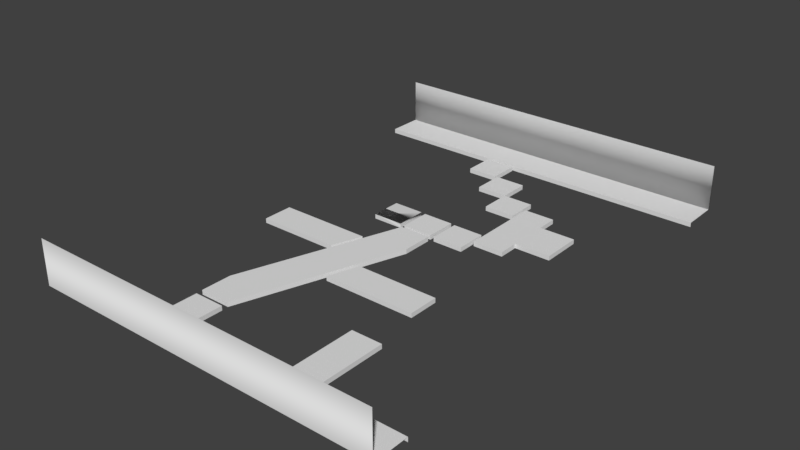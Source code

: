 # Source: a.blend  (saved by Blender 2.79.4; exported with 4.5.12 LTS)
import bpy
from mathutils import Matrix  # noqa: F401  (used for matrix-valued properties, if any)

bpy.ops.wm.read_factory_settings(use_empty=True)
scene = bpy.context.scene
scene.name = 'Scene'

# ---- collections
col_collection_1 = bpy.data.collections.new('Collection 1'); scene.collection.children.link(col_collection_1)
col_collection_2 = bpy.data.collections.new('Collection 2'); scene.collection.children.link(col_collection_2)
col_collection_3 = bpy.data.collections.new('Collection 3'); scene.collection.children.link(col_collection_3)
col_collection_4 = bpy.data.collections.new('Collection 4'); scene.collection.children.link(col_collection_4)
col_collection_5 = bpy.data.collections.new('Collection 5'); scene.collection.children.link(col_collection_5)
col_collection_6 = bpy.data.collections.new('Collection 6'); scene.collection.children.link(col_collection_6)
col_collection_7 = bpy.data.collections.new('Collection 7'); scene.collection.children.link(col_collection_7)
col_collection_8 = bpy.data.collections.new('Collection 8'); scene.collection.children.link(col_collection_8)
col_collection_9 = bpy.data.collections.new('Collection 9'); scene.collection.children.link(col_collection_9)
col_collection_10 = bpy.data.collections.new('Collection 10'); scene.collection.children.link(col_collection_10)
col_collection_11 = bpy.data.collections.new('Collection 11'); scene.collection.children.link(col_collection_11)
col_collection_12 = bpy.data.collections.new('Collection 12'); scene.collection.children.link(col_collection_12)
col_collection_13 = bpy.data.collections.new('Collection 13'); scene.collection.children.link(col_collection_13)
col_collection_14 = bpy.data.collections.new('Collection 14'); scene.collection.children.link(col_collection_14)
col_collection_15 = bpy.data.collections.new('Collection 15'); scene.collection.children.link(col_collection_15)
col_collection_16 = bpy.data.collections.new('Collection 16'); scene.collection.children.link(col_collection_16)
col_collection_17 = bpy.data.collections.new('Collection 17'); scene.collection.children.link(col_collection_17)
col_collection_18 = bpy.data.collections.new('Collection 18'); scene.collection.children.link(col_collection_18)
col_collection_19 = bpy.data.collections.new('Collection 19'); scene.collection.children.link(col_collection_19)
col_collection_20 = bpy.data.collections.new('Collection 20'); scene.collection.children.link(col_collection_20)

# ---- materials (node trees are filled in below, after node groups)
mat_none = bpy.data.materials.new('None')
mat_none.alpha_threshold = 0.0
mat_none.use_transparent_shadow = False
mat_none.specular_color = (0.8, 0.8, 0.8)
mat_none.roughness = 0.5
mat_none.specular_intensity = 1.0
mat_none_stone0_jpg = bpy.data.materials.new('None_stone0.jpg')
mat_none_stone0_jpg.alpha_threshold = 0.0
mat_none_stone0_jpg.use_transparent_shadow = False
mat_none_stone0_jpg.specular_color = (0.8, 0.8, 0.8)
mat_none_stone0_jpg.roughness = 0.5
mat_none_stone0_jpg.specular_intensity = 1.0
mat_none_stone0_yellow_jpg = bpy.data.materials.new('None_stone0-yellow.jpg')
mat_none_stone0_yellow_jpg.alpha_threshold = 0.0
mat_none_stone0_yellow_jpg.use_transparent_shadow = False
mat_none_stone0_yellow_jpg.specular_color = (0.8, 0.8, 0.8)
mat_none_stone0_yellow_jpg.roughness = 0.5
mat_none_stone0_yellow_jpg.specular_intensity = 1.0
mat_none_stone0_blue_jpg = bpy.data.materials.new('None_stone0-blue.jpg')
mat_none_stone0_blue_jpg.alpha_threshold = 0.0
mat_none_stone0_blue_jpg.use_transparent_shadow = False
mat_none_stone0_blue_jpg.specular_color = (0.8, 0.8, 0.8)
mat_none_stone0_blue_jpg.roughness = 0.5
mat_none_stone0_blue_jpg.specular_intensity = 1.0

# ---- material node trees

# ---- world
world_world = bpy.data.worlds.new('World'); scene.world = world_world
world_world.color = (0.05088, 0.05088, 0.05088)
world_world.use_sun_shadow = False
world_world.sun_shadow_jitter_overblur = 0.0
world_world.cycles.sampling_method = 'MANUAL'

# ---- meshes
me_plane_001_plane_000 = bpy.data.meshes.new('Plane.001_Plane.000')
me_plane_001_plane_000.from_pydata([(-5.331, -0.4381, -5.264), (-1.897, -0.4381, -5.264), (-1.897, -0.4381, -8.697), (-5.331, -0.4381, -8.697), (-14.21, -0.5, 18.4), (-4.983, -0.5, 18.4), (-3.836, -0.5, 14.97), (-14.21, -0.5, 14.97), (-8.096, -0.5, 36.59), (-4.663, -0.5, 36.59), (-4.663, -0.5, 33.15), (-8.096, -0.5, 33.15), (-2.135, -0.5, 10.41), (1.299, -0.5, 10.41), (1.299, -0.5, 6.975), (-2.135, -0.5, 6.975), (-2.135, 0.0, 6.975), (-2.135, 0.0, 10.41), (1.299, 0.0, 10.41), (1.299, 0.0, 6.975), (-5.331, 0.06188, -8.697), (-5.331, 0.06188, -5.264), (-8.096, 0.0, 33.15), (-8.096, 0.0, 36.59), (-1.897, 0.06188, -5.264), (-4.663, 0.0, 36.59), (-1.897, 0.06188, -8.697), (-4.663, 0.0, 33.15), (-14.21, -2.459e-07, 14.97), (-14.21, -2.459e-07, 18.4), (-4.983, -2.459e-07, 18.4), (-3.836, -2.459e-07, 14.97)], [], [(0, 1, 2, 3), (4, 5, 6, 7), (8, 9, 10, 11), (12, 13, 14, 15), (16, 17, 12, 15), (17, 18, 13, 12), (18, 19, 14, 13), (19, 16, 15, 14), (20, 21, 0, 3), (22, 23, 8, 11), (21, 24, 1, 0), (23, 25, 9, 8), (24, 26, 2, 1), (25, 27, 10, 9), (26, 20, 3, 2), (27, 22, 11, 10), (20, 26, 24, 21), (28, 29, 4, 7), (29, 30, 5, 4), (30, 31, 6, 5), (31, 28, 7, 6), (16, 19, 18, 17), (28, 31, 30, 29), (22, 27, 25, 23)])
me_plane_001_plane_000.polygons.foreach_set('use_smooth', [True] * 24)
_k = set([(0, 1), (0, 3), (0, 21), (1, 2), (1, 24), (2, 3), (2, 26), (3, 20), (4, 5), (4, 7), (4, 29), (5, 6), (5, 30), (6, 7), (6, 31), (7, 28), (8, 9), (8, 11), (8, 23), (9, 10), (9, 25), (10, 11), (10, 27), (11, 22), (12, 13), (12, 15), (12, 17), (13, 14), (13, 18), (14, 15), (14, 19), (15, 16), (16, 17), (16, 19), (17, 18), (18, 19), (20, 21), (20, 26), (21, 24), (22, 23), (22, 27), (23, 25), (24, 26), (25, 27), (28, 29), (28, 31), (29, 30), (30, 31)])
me_plane_001_plane_000.attributes.new('sharp_edge', 'BOOLEAN', 'EDGE').data.foreach_set('value', [ (min(e.vertices), max(e.vertices)) in _k for e in me_plane_001_plane_000.edges])
_uv = me_plane_001_plane_000.uv_layers.new(name='UVMap')
_uv.uv.foreach_set('vector', [-1.12, 0.1324, -0.3702, 0.1324, -0.3702, 1.132, -1.12, 1.132, -0.8303, -2.446, -0.1633, -2.446, -0.08032, -2.115, -0.8303, -2.115, -1.724, -12.06, -0.9743, -12.06, -0.9743, -11.06, -1.724, -11.06, -0.422, -4.432, 0.328, -4.432, 0.328, -3.432, -0.422, -3.432, -2.449, -0.694, -3.199, -0.694, -3.199, -0.8396, -2.449, -0.8396, -0.422, -0.694, 0.328, -0.694, 0.328, -0.8396, -0.422, -0.8396, -3.199, -0.694, -2.449, -0.694, -2.449, -0.8396, -3.199, -0.8396, 0.328, -0.694, -0.422, -0.694, -0.422, -0.8396, 0.328, -0.8396, 0.9743, -0.6759, 0.2243, -0.6759, 0.2243, -0.8216, 0.9743, -0.8216, -8.167, -0.694, -8.917, -0.694, -8.917, -0.8396, -8.167, -0.8396, -1.12, -0.6759, -0.3702, -0.6759, -0.3702, -0.8216, -1.12, -0.8216, -1.724, -0.694, -0.9743, -0.694, -0.9743, -0.8396, -1.724, -0.8396, 0.2243, -0.6759, 0.9743, -0.6759, 0.9743, -0.8216, 0.2243, -0.8216, -8.917, -0.694, -8.167, -0.694, -8.167, -0.8396, -8.917, -0.8396, -0.3702, -0.6759, -1.12, -0.6759, -1.12, -0.8216, -0.3702, -0.8216, -0.9743, -0.694, -1.724, -0.694, -1.724, -0.8396, -0.9743, -0.8396, -1.12, 1.132, -0.3702, 1.132, -0.3702, 0.1324, -1.12, 0.1324, -1.461, 0.1048, -1.709, 0.1048, -1.709, 0.0566, -1.461, 0.0566, -0.8303, 0.1048, -0.1633, 0.1048, -0.1633, 0.0566, -0.8303, 0.0566, -1.709, 0.1048, -1.461, 0.1048, -1.461, 0.0566, -1.709, 0.0566, -0.08032, 0.1048, -0.8303, 0.1048, -0.8303, 0.0566, -0.08032, 0.0566, -0.422, -3.432, 0.328, -3.432, 0.328, -4.432, -0.422, -4.432, -0.8303, -2.115, -0.08032, -2.115, -0.1633, -2.446, -0.8303, -2.446, -1.724, -11.06, -0.9743, -11.06, -0.9743, -12.06, -1.724, -12.06])
me_plane_001_plane_000.materials.append(mat_none)
me_plane_001_plane_000.materials.append(mat_none_stone0_jpg)
me_plane_001_plane_000.materials.append(mat_none_stone0_yellow_jpg)
me_plane_001_plane_000.materials.append(mat_none_stone0_blue_jpg)
me_plane_001_plane_000.use_remesh_preserve_volume = False
me_plane_001_plane_000.use_remesh_preserve_attributes = False
me_plane_001_plane_000.use_mirror_vertex_groups = False
me_plane_001_plane_000.update()
me_plane_001_plane_000.normals_split_custom_set([tuple(v) for v in zip(*[iter([0.0, 1.0, 0.0, 0.0, 1.0, 0.0, 0.0, 1.0, 0.0, 0.0, 1.0, 0.0, 0.0, 1.0, 1.417e-08, 0.0, 1.0, 1.417e-08, 0.0, 1.0, 1.417e-08, 0.0, 1.0, 1.417e-08, 0.0, 1.0, 0.0, 0.0, 1.0, 0.0, 0.0, 1.0, 0.0, 0.0, 1.0, 0.0, 0.0, 1.0, 0.0, 0.0, 1.0, 0.0, 0.0, 1.0, 0.0, 0.0, 1.0, 0.0, 1.0, 0.0, 0.0, 1.0, 0.0, 0.0, 1.0, 0.0, 0.0, 1.0, 0.0, 0.0, 0.0, 0.0, -1.0, 0.0, 0.0, -1.0, 0.0, 0.0, -1.0, 0.0, 0.0, -1.0, -1.0, 0.0, 0.0, -1.0, 0.0, 0.0, -1.0, 0.0, 0.0, -1.0, 0.0, 0.0, 0.0, 0.0, 1.0, 0.0, 0.0, 1.0, 0.0, 0.0, 1.0, 0.0, 0.0, 1.0, 1.0, 0.0, 0.0, 1.0, 0.0, 0.0, 1.0, 0.0, 0.0, 1.0, 0.0, 0.0, 1.0, 0.0, 0.0, 1.0, 0.0, 0.0, 1.0, 0.0, 0.0, 1.0, 0.0, 0.0, 0.0, 0.0, -1.0, 0.0, 0.0, -1.0, 0.0, 0.0, -1.0, 0.0, 0.0, -1.0, 0.0, 0.0, -1.0, 0.0, 0.0, -1.0, 0.0, 0.0, -1.0, 0.0, 0.0, -1.0, -1.0, 0.0, 0.0, -1.0, 0.0, 0.0, -1.0, 0.0, 0.0, -1.0, 0.0, 0.0, -1.0, 0.0, 0.0, -1.0, 0.0, 0.0, -1.0, 0.0, 0.0, -1.0, 0.0, 0.0, 0.0, 0.0, 1.0, 0.0, 0.0, 1.0, 0.0, 0.0, 1.0, 0.0, 0.0, 1.0, 0.0, 0.0, 1.0, 0.0, 0.0, 1.0, 0.0, 0.0, 1.0, 0.0, 0.0, 1.0, 0.0, -1.0, 0.0, 0.0, -1.0, 0.0, 0.0, -1.0, 0.0, 0.0, -1.0, 0.0, 1.0, 0.0, 0.0, 1.0, 0.0, 0.0, 1.0, 0.0, 0.0, 1.0, 0.0, 0.0, 0.0, 0.0, -1.0, 0.0, 0.0, -1.0, 0.0, 0.0, -1.0, 0.0, 0.0, -1.0, -0.9484, 0.0, -0.317, -0.9484, 0.0, -0.317, -0.9484, 0.0, -0.317, -0.9484, 0.0, -0.317, 0.0, 0.0, 1.0, 0.0, 0.0, 1.0, 0.0, 0.0, 1.0, 0.0, 0.0, 1.0, 0.0, -1.0, 0.0, 0.0, -1.0, 0.0, 0.0, -1.0, 0.0, 0.0, -1.0, 0.0, 0.0, -1.0, 0.0, 0.0, -1.0, 0.0, 0.0, -1.0, 0.0, 0.0, -1.0, 0.0, 0.0, -1.0, 0.0, 0.0, -1.0, 0.0, 0.0, -1.0, 0.0, 0.0, -1.0, 0.0])] * 3)])
me_plane_001_plane_002 = bpy.data.meshes.new('Plane.001_Plane.002')
me_plane_001_plane_002.from_pydata([(-19.67, 0.0, 41.0), (20.23, 0.0, 41.0), (20.23, 5.0, 41.0), (-19.67, 5.0, 41.0), (10.49, 0.0, 37.0), (20.23, 0.0, 37.0), (20.23, -0.5, 37.0), (10.49, -0.5, 37.0), (-19.67, 0.0, -13.0), (20.23, 0.0, -13.0), (20.23, 5.0, -13.0), (-19.67, 5.0, -13.0), (5.47, -0.5, 8.708), (8.903, -0.5, 8.708), (8.903, -0.5, 6.413), (12.91, -0.5, 6.413), (12.91, -0.5, 1.905), (8.903, -0.5, 1.905), (8.903, -0.5, -0.4725), (5.47, -0.5, -0.4725), (-19.67, 0.0, -9.0), (20.23, 0.0, -9.0), (20.23, -0.5, -9.0), (-19.67, -0.5, -9.0), (7.058, 0.0, 37.0), (7.058, 0.0, 28.66), (7.058, -0.5, 28.66), (7.058, -0.5, 37.0), (-19.67, 0.0, 37.0), (-19.67, -0.5, 37.0), (10.49, 0.0, 28.66), (10.49, -0.5, 28.66), (5.47, 0.0, -0.4725), (5.47, 0.0, 8.708), (8.903, 0.0, 8.708), (8.903, 0.0, -0.4725), (8.903, 0.0, 6.413), (8.903, 0.0, 1.905), (12.91, 0.0, 6.413), (12.91, 0.0, 1.905), (5.146, 0.0, -1.985), (1.712, 0.0, -1.985), (1.712, -0.5, -1.985), (5.146, -0.5, -1.985), (-2.114, 0.0, 10.82), (-8.155, 0.0, 28.98), (-8.155, -0.5, 28.98), (-2.114, -0.5, 10.82), (5.146, 0.0, 1.448), (5.146, -0.5, 1.448), (-4.721, 0.0, 32.41), (1.32, 0.0, 14.26), (1.32, -0.5, 14.26), (-4.721, -0.5, 32.41), (1.712, 0.0, 1.448), (1.712, -0.5, 1.448), (-8.155, 0.0, 32.41), (-8.155, -0.5, 32.41), (1.32, -0.5, 10.82), (1.32, 0.0, 10.82), (-1.709, 0.0, -5.457), (-1.709, 0.0, -2.024), (-1.709, -0.5, -2.024), (-1.709, -0.5, -5.457), (-6.123, 0.0, 6.913), (-6.123, 0.0, 10.35), (-6.123, -0.5, 10.35), (-6.123, -0.5, 6.913), (-2.69, 0.0, 10.35), (-2.69, 0.0, 6.913), (9.283, -0.5, 19.76), (0.05752, -0.5, 19.76), (-1.09, -0.5, 23.2), (9.283, -0.5, 23.2), (-2.69, -0.5, 10.35), (-2.69, -0.5, 6.913), (1.782, -0.5, 10.5), (5.215, -0.5, 10.5), (5.215, -0.5, 7.066), (1.782, -0.5, 7.066), (1.724, -0.5, -2.024), (1.724, -0.5, -5.457), (1.724, 0.0, -2.024), (1.724, 0.0, -5.457), (1.782, 0.0, 7.066), (1.782, 0.0, 10.5), (5.215, 0.0, 10.5), (5.215, 0.0, 7.066), (9.283, 0.0, 23.2), (9.283, 0.0, 19.76), (0.05752, 0.0, 19.76), (-1.09, 0.0, 23.2)], [], [(0, 1, 2, 3), (4, 5, 6, 7), (8, 9, 10, 11), (12, 13, 14, 15, 16, 17, 18, 19), (20, 21, 22, 23), (24, 25, 26, 27), (28, 24, 27, 29), (30, 4, 7, 31), (25, 30, 31, 26), (32, 33, 12, 19), (33, 34, 13, 12), (35, 32, 19, 18), (34, 36, 14, 13), (37, 35, 18, 17), (38, 39, 16, 15), (39, 37, 17, 16), (36, 38, 15, 14), (39, 38, 36, 34, 33, 32, 35, 37), (8, 9, 21, 20), (0, 1, 5, 4, 30, 25, 24, 28), (40, 41, 42, 43), (44, 45, 46, 47), (48, 40, 43, 49), (50, 51, 52, 53), (54, 48, 49, 55), (56, 50, 53, 57), (41, 54, 55, 42), (47, 46, 57, 53, 52, 58), (55, 49, 43, 42), (51, 59, 58, 52), (59, 44, 47, 58), (45, 56, 57, 46), (41, 40, 48, 54), (51, 50, 56, 45, 44, 59), (60, 61, 62, 63), (64, 65, 66, 67), (65, 68, 69, 64), (70, 71, 72, 73), (66, 74, 75, 67), (76, 77, 78, 79), (62, 80, 81, 63), (65, 68, 74, 66), (61, 82, 80, 62), (68, 69, 75, 74), (82, 83, 81, 80), (69, 64, 67, 75), (83, 60, 63, 81), (84, 85, 76, 79), (85, 86, 77, 76), (86, 87, 78, 77), (87, 84, 79, 78), (84, 87, 86, 85), (88, 89, 70, 73), (60, 83, 82, 61), (89, 90, 71, 70), (90, 91, 72, 71), (91, 88, 73, 72), (88, 91, 90, 89)])
me_plane_001_plane_002.polygons.foreach_set('use_smooth', [True] * 58)
me_plane_001_plane_002.polygons.foreach_set('material_index', [1, 1, 1, 1, 1, 1, 1, 1, 1, 1, 1, 1, 1, 1, 1, 1, 1, 1, 1, 1, 2, 2, 2, 2, 2, 2, 2, 2, 2, 2, 2, 2, 2, 2, 3, 3, 3, 3, 3, 3, 3, 3, 3, 3, 3, 3, 3, 3, 3, 3, 3, 3, 3, 3, 3, 3, 3, 3])
_k = set([(4, 5), (4, 7), (4, 30), (12, 13), (12, 19), (12, 33), (13, 14), (13, 34), (14, 15), (14, 36), (15, 16), (15, 38), (16, 17), (16, 39), (17, 18), (17, 37), (18, 19), (18, 35), (19, 32), (20, 21), (24, 25), (24, 27), (24, 28), (25, 26), (25, 30), (30, 31), (32, 33), (32, 35), (33, 34), (34, 36), (35, 37), (36, 38), (37, 39), (38, 39), (40, 41), (40, 43), (40, 48), (41, 42), (41, 54), (42, 43), (42, 55), (43, 49), (44, 45), (44, 47), (44, 59), (45, 46), (45, 56), (46, 47), (46, 57), (47, 58), (48, 49), (48, 54), (49, 55), (50, 51), (50, 53), (50, 56), (51, 52), (51, 59), (52, 53), (52, 58), (53, 57), (54, 55), (56, 57), (58, 59), (60, 61), (60, 63), (60, 83), (61, 62), (61, 82), (62, 63), (62, 80), (63, 81), (64, 67), (65, 66), (66, 67), (66, 74), (67, 75), (68, 74), (69, 75), (70, 71), (70, 73), (70, 89), (71, 72), (71, 90), (72, 73), (72, 91), (73, 88), (74, 75), (76, 77), (76, 79), (76, 85), (77, 78), (77, 86), (78, 79), (78, 87), (79, 84), (80, 81), (80, 82), (81, 83), (82, 83), (84, 85), (84, 87), (85, 86), (86, 87), (88, 89), (88, 91), (89, 90), (90, 91)])
me_plane_001_plane_002.attributes.new('sharp_edge', 'BOOLEAN', 'EDGE').data.foreach_set('value', [ (min(e.vertices), max(e.vertices)) in _k for e in me_plane_001_plane_002.edges])
_uv = me_plane_001_plane_002.uv_layers.new(name='UVMap')
_uv.uv.foreach_set('vector', [0.09101, 0.3973, 0.841, 0.3973, 0.841, 0.5226, 0.09101, 0.5226, 0.658, 0.3973, 0.841, 0.3973, 0.841, 0.3847, 0.658, 0.3847, 1.731, 1.0, -0.981, 1.0, -0.981, 0.4737, 1.731, 0.4737, 0.7764, -1.159, 1.057, -1.159, 1.057, -0.9094, 1.384, -0.9094, 1.384, -0.4184, 1.057, -0.4184, 1.057, -0.1594, 0.7764, -0.1594, 1.731, 0.05263, -0.981, 0.05263, -0.981, 1e-06, 1.731, 0.0, -0.318, 0.3973, -0.1614, 0.3973, -0.1614, 0.3847, -0.318, 0.3847, 0.09101, 0.3973, 0.5934, 0.3973, 0.5934, 0.3847, 0.09101, 0.3847, -0.1614, 0.3973, -0.318, 0.3973, -0.318, 0.3847, -0.1614, 0.3847, 0.5934, 0.3973, 0.658, 0.3973, 0.658, 0.3847, 0.5934, 0.3847, 0.005481, 0.05348, -0.7445, 0.05348, -0.7445, -0.000984, 0.005481, -0.000984, 0.7764, 0.05348, 1.057, 0.05348, 1.057, -0.000984, 0.7764, -0.000984, 1.057, 0.05348, 0.7764, 0.05348, 0.7764, -0.000984, 1.057, -0.000984, -0.7445, 0.05348, -0.557, 0.05348, -0.557, -0.000984, -0.7445, -0.000984, -0.1888, 0.05348, 0.005481, 0.05348, 0.005481, -0.000984, -0.1888, -0.000984, -0.557, 0.05348, -0.1888, 0.05348, -0.1888, -0.000984, -0.557, -0.000984, 1.384, 0.05348, 1.057, 0.05348, 1.057, -0.000984, 1.384, -0.000984, 1.057, 0.05348, 1.384, 0.05348, 1.384, -0.000984, 1.057, -0.000984, 1.384, -0.4184, 1.384, -0.9094, 1.057, -0.9094, 1.057, -1.159, 0.7764, -1.159, 0.7764, -0.1594, 1.057, -0.1594, 1.057, -0.4184, 1.731, 0.4737, -0.981, 0.4737, -0.981, 0.05263, 1.731, 0.05263, 0.09101, -0.691, 0.841, -0.691, 0.841, -0.5907, 0.658, -0.5907, 0.658, -0.3818, 0.5934, -0.3818, 0.5934, -0.5907, 0.09101, -0.5907, 1.168, -0.694, 0.4183, -0.694, 0.4183, -0.8396, 1.168, -0.8396, -0.1028, 0.3101, -0.7335, 0.3101, -0.7335, 0.2869, -0.1028, 0.2869, -1.242, -0.694, -0.4918, -0.694, -0.4918, -0.8396, -1.242, -0.8396, -0.8528, 0.3101, -0.2221, 0.3101, -0.2221, 0.2869, -0.8528, 0.2869, 0.4183, -0.694, 1.168, -0.694, 1.168, -0.8396, 0.4183, -0.8396, 0.1442, 0.3101, 0.2635, 0.3101, 0.2635, 0.2869, 0.1442, 0.2869, -0.4918, -0.694, -1.242, -0.694, -1.242, -0.8396, -0.4918, -0.8396, 0.3541, -0.3038, 0.1442, -1.145, 0.1442, -1.304, 0.2635, -1.304, 0.4734, -0.4628, 0.4734, -0.3038, 0.4183, -1.822, 1.168, -1.822, 1.168, -0.8225, 0.4183, -0.8225, -0.2221, 0.3101, -0.1028, 0.3101, -0.1028, 0.2869, -0.2221, 0.2869, 0.4734, 0.3101, 0.3541, 0.3101, 0.3541, 0.2869, 0.4734, 0.2869, -0.7335, 0.3101, -0.8528, 0.3101, -0.8528, 0.2869, -0.7335, 0.2869, 0.4183, -0.8225, 1.168, -0.8225, 1.168, -1.822, 0.4183, -1.822, 0.4734, -0.4628, 0.2635, -1.304, 0.1442, -1.304, 0.1442, -1.145, 0.3541, -0.3038, 0.4734, -0.3038, 0.2666, -0.694, -0.4834, -0.694, -0.4834, -0.8396, 0.2666, -0.8396, -2.436, -0.694, -3.186, -0.694, -3.186, -0.8396, -2.436, -0.8396, -1.293, -4.414, -0.5433, -4.414, -0.5433, -3.414, -1.293, -3.414, 1.02, -2.034, 0.3533, -2.034, 0.2703, -2.365, 1.02, -2.365, -1.293, -4.414, -0.5433, -4.414, -0.5433, -3.414, -1.293, -3.414, 0.4335, -4.459, 1.183, -4.459, 1.183, -3.459, 0.4335, -3.459, -0.3292, -0.8111, 0.4208, -0.8111, 0.4208, 0.1889, -0.3292, 0.1889, -1.293, -0.694, -0.5433, -0.694, -0.5433, -0.8396, -1.293, -0.8396, -0.3292, -0.694, 0.4208, -0.694, 0.4208, -0.8396, -0.3292, -0.8396, -3.186, -0.694, -2.436, -0.694, -2.436, -0.8396, -3.186, -0.8396, -0.4834, -0.694, 0.2666, -0.694, 0.2666, -0.8396, -0.4834, -0.8396, -0.5433, -0.694, -1.293, -0.694, -1.293, -0.8396, -0.5433, -0.8396, 0.4208, -0.694, -0.3292, -0.694, -0.3292, -0.8396, 0.4208, -0.8396, -2.469, -0.694, -3.219, -0.694, -3.219, -0.8396, -2.469, -0.8396, 0.4335, -0.694, 1.183, -0.694, 1.183, -0.8396, 0.4335, -0.8396, -3.219, -0.694, -2.469, -0.694, -2.469, -0.8396, -3.219, -0.8396, 1.183, -0.694, 0.4335, -0.694, 0.4335, -0.8396, 1.183, -0.8396, 0.4335, -3.459, 1.183, -3.459, 1.183, -4.459, 0.4335, -4.459, -1.649, 0.1048, -1.401, 0.1048, -1.401, 0.0566, -1.649, 0.0566, -0.3292, 0.1889, 0.4208, 0.1889, 0.4208, -0.8111, -0.3292, -0.8111, 1.02, 0.1048, 0.3533, 0.1048, 0.3533, 0.0566, 1.02, 0.0566, -1.401, 0.1048, -1.649, 0.1048, -1.649, 0.0566, -1.401, 0.0566, 0.2703, 0.1048, 1.02, 0.1048, 1.02, 0.0566, 0.2703, 0.0566, 1.02, -2.365, 0.2703, -2.365, 0.3533, -2.034, 1.02, -2.034])
me_plane_001_plane_002.materials.append(mat_none)
me_plane_001_plane_002.materials.append(mat_none_stone0_jpg)
me_plane_001_plane_002.materials.append(mat_none_stone0_yellow_jpg)
me_plane_001_plane_002.materials.append(mat_none_stone0_blue_jpg)
me_plane_001_plane_002.use_remesh_preserve_volume = False
me_plane_001_plane_002.use_remesh_preserve_attributes = False
me_plane_001_plane_002.use_mirror_vertex_groups = False
me_plane_001_plane_002.update()
me_plane_001_plane_002.normals_split_custom_set([tuple(v) for v in zip(*[iter([0.0, 0.0, 1.0, 0.0, 0.0, 1.0, 0.0, 0.0, 1.0, 0.0, 0.0, 1.0, 0.0, 0.0, -1.0, 0.0, 0.0, -1.0, 0.0, 0.0, -1.0, 0.0, 0.0, -1.0, 0.0, 0.0, 1.0, 0.0, 0.0, 1.0, 0.0, 0.0, 1.0, 0.0, 0.0, 1.0, 0.0, 1.0, 0.0, 0.0, 1.0, 0.0, 0.0, 1.0, 0.0, 0.0, 1.0, 0.0, 0.0, 1.0, 0.0, 0.0, 1.0, 0.0, 0.0, 1.0, 0.0, 0.0, 1.0, 0.0, 0.0, 0.0, -1.0, 0.0, 0.0, -1.0, 0.0, 0.0, -1.0, 0.0, 0.0, -1.0, -1.0, 0.0, 0.0, -1.0, 0.0, 0.0, -1.0, 0.0, 0.0, -1.0, 0.0, 0.0, 0.0, 0.0, -1.0, 0.0, 0.0, -1.0, 0.0, 0.0, -1.0, 0.0, 0.0, -1.0, 1.0, 0.0, 0.0, 1.0, 0.0, 0.0, 1.0, 0.0, 0.0, 1.0, 0.0, 0.0, 0.0, 0.0, -1.0, 0.0, 0.0, -1.0, 0.0, 0.0, -1.0, 0.0, 0.0, -1.0, 1.0, 0.0, 0.0, 1.0, 0.0, 0.0, 1.0, 0.0, 0.0, 1.0, 0.0, 0.0, 0.0, 0.0, -1.0, 0.0, 0.0, -1.0, 0.0, 0.0, -1.0, 0.0, 0.0, -1.0, 0.0, 0.0, 1.0, 0.0, 0.0, 1.0, 0.0, 0.0, 1.0, 0.0, 0.0, 1.0, -1.0, 0.0, 0.0, -1.0, 0.0, 0.0, -1.0, 0.0, 0.0, -1.0, 0.0, 0.0, -1.0, 0.0, 0.0, -1.0, 0.0, 0.0, -1.0, 0.0, 0.0, -1.0, 0.0, 0.0, -1.0, 0.0, 0.0, -1.0, 0.0, 0.0, -1.0, 0.0, 0.0, -1.0, 0.0, 0.0, 0.0, 0.0, 1.0, 0.0, 0.0, 1.0, 0.0, 0.0, 1.0, 0.0, 0.0, 1.0, 0.0, 0.0, -1.0, 0.0, 0.0, -1.0, 0.0, 0.0, -1.0, 0.0, 0.0, -1.0, 0.0, -1.0, 0.0, 0.0, -1.0, 0.0, 0.0, -1.0, 0.0, 0.0, -1.0, 0.0, 0.0, -1.0, 0.0, 0.0, -1.0, 0.0, 0.0, -1.0, 0.0, 0.0, -1.0, 0.0, 0.0, -1.0, 0.0, 0.0, -1.0, 0.0, 0.0, -1.0, 0.0, 0.0, -1.0, 0.0, 0.0, 1.0, 0.0, 0.0, 1.0, 0.0, 0.0, 1.0, 0.0, 0.0, 1.0, 0.0, 0.0, 1.0, 0.0, 0.0, 1.0, 0.0, 0.0, 1.0, 0.0, 0.0, 1.0, 0.0, 0.0, 0.0, 1.0, 0.0, 0.0, 1.0, 0.0, 0.0, 1.0, 0.0, 0.0, 1.0, 0.9488, 0.0, 0.3157, 0.9488, 0.0, 0.3157, 0.9488, 0.0, 0.3157, 0.9488, 0.0, 0.3157, -1.0, 0.0, 0.0, -1.0, 0.0, 0.0, -1.0, 0.0, 0.0, -1.0, 0.0, 0.0, -0.9488, 0.0, -0.3157, -0.9488, 0.0, -0.3157, -0.9488, 0.0, -0.3157, -0.9488, 0.0, -0.3157, 0.0, 0.0, -1.0, 0.0, 0.0, -1.0, 0.0, 0.0, -1.0, 0.0, 0.0, -1.0, 0.0, 0.0, -1.0, 0.0, 0.0, -1.0, 0.0, 0.0, -1.0, 0.0, 0.0, -1.0, 1.0, 0.0, 0.0, 1.0, 0.0, 0.0, 1.0, 0.0, 0.0, 1.0, 0.0, 0.0, 0.0, 1.0, 0.0, 0.0, 1.0, 0.0, 0.0, 1.0, 0.0, 0.0, 1.0, 0.0, 0.0, 1.0, 0.0, 0.0, 1.0, 0.0, 0.0, 1.0, 0.0, 0.0, 1.0, 0.0, 0.0, 1.0, 0.0, 0.0, 1.0, 0.0, -1.0, 0.0, 0.0, -1.0, 0.0, 0.0, -1.0, 0.0, 0.0, -1.0, 0.0, 0.0, 0.0, 0.0, 1.0, 0.0, 0.0, 1.0, 0.0, 0.0, 1.0, 0.0, 0.0, 1.0, 1.0, 0.0, 0.0, 1.0, 0.0, 0.0, 1.0, 0.0, 0.0, 1.0, 0.0, 0.0, 0.0, -1.0, 0.0, 0.0, -1.0, 0.0, 0.0, -1.0, 0.0, 0.0, -1.0, 0.0, 0.0, -1.0, 0.0, 0.0, -1.0, 0.0, 0.0, -1.0, 0.0, 0.0, -1.0, 0.0, 0.0, -1.0, 0.0, 0.0, -1.0, 0.0, 1.0, 0.0, 0.0, 1.0, 0.0, 0.0, 1.0, 0.0, 0.0, 1.0, 0.0, 0.0, 1.0, 0.0, 0.0, 1.0, 0.0, 0.0, 1.0, 0.0, 0.0, 1.0, 0.0, 0.0, 0.0, 1.0, 0.0, 0.0, 1.0, 0.0, 0.0, 1.0, 0.0, 0.0, 1.0, 0.0, 0.0, 1.0, 0.0, 0.0, 1.0, 0.0, 0.0, 1.0, 0.0, 0.0, 1.0, 0.0, 0.0, 1.0, 0.0, 0.0, 1.0, 0.0, 0.0, 1.0, 0.0, 0.0, 1.0, 0.0, 0.0, 1.0, 0.0, 0.0, 1.0, 0.0, 0.0, 1.0, 0.0, 0.0, 1.0, 0.0, 0.0, 1.0, 0.0, 0.0, 1.0, 0.0, 0.0, 1.0, 0.0, 0.0, 1.0, 0.0, 0.0, 0.0, -1.0, 0.0, 0.0, -1.0, 0.0, 0.0, -1.0, 0.0, 0.0, -1.0, 0.0, 0.0, -1.0, 0.0, 0.0, -1.0, 0.0, 0.0, -1.0, 0.0, 0.0, -1.0, -1.0, 0.0, 0.0, -1.0, 0.0, 0.0, -1.0, 0.0, 0.0, -1.0, 0.0, 0.0, -1.0, 0.0, 0.0, -1.0, 0.0, 0.0, -1.0, 0.0, 0.0, -1.0, 0.0, 0.0, 0.0, 0.0, 1.0, 0.0, 0.0, 1.0, 0.0, 0.0, 1.0, 0.0, 0.0, 1.0, 0.0, 0.0, 1.0, 0.0, 0.0, 1.0, 0.0, 0.0, 1.0, 0.0, 0.0, 1.0, 1.0, 0.0, 0.0, 1.0, 0.0, 0.0, 1.0, 0.0, 0.0, 1.0, 0.0, 0.0, 0.0, 0.0, -1.0, 0.0, 0.0, -1.0, 0.0, 0.0, -1.0, 0.0, 0.0, -1.0, -1.0, 0.0, 0.0, -1.0, 0.0, 0.0, -1.0, 0.0, 0.0, -1.0, 0.0, 0.0, 0.0, 0.0, 1.0, 0.0, 0.0, 1.0, 0.0, 0.0, 1.0, 0.0, 0.0, 1.0, 0.0, -1.0, 0.0, 0.0, -1.0, 0.0, 0.0, -1.0, 0.0, 0.0, -1.0, 0.0, -1.0, 0.0, 0.0, -1.0, 0.0, 0.0, -1.0, 0.0, 0.0, -1.0, 0.0, 0.0, 0.0, -1.0, 0.0, 0.0, -1.0, 0.0, 0.0, -1.0, 0.0, 0.0, -1.0, 0.0, 0.0, 0.0, 1.0, 0.0, 0.0, 1.0, 0.0, 0.0, 1.0, 0.0, 0.0, 1.0, 0.9484, 0.0, 0.317, 0.9484, 0.0, 0.317, 0.9484, 0.0, 0.317, 0.9484, 0.0, 0.317, 0.0, 0.0, -1.0, 0.0, 0.0, -1.0, 0.0, 0.0, -1.0, 0.0, 0.0, -1.0, 0.0, -1.0, 0.0, 0.0, -1.0, 0.0, 0.0, -1.0, 0.0, 0.0, -1.0, 0.0])] * 3)])

# ---- objects
ob_plane_001_plane_000 = bpy.data.objects.new('Plane.001_Plane.000', me_plane_001_plane_000)
ob_plane_001_plane_002 = bpy.data.objects.new('Plane.001_Plane.002', me_plane_001_plane_002)

# ---- transforms, parenting, visibility, modifiers, constraints
ob_plane_001_plane_000.location = (0.0, 0.0, 0.0)
ob_plane_001_plane_000.rotation_euler = (1.571, -0.0, 0.0)
ob_plane_001_plane_000.lineart.crease_threshold = 0.0
_vg = ob_plane_001_plane_000.vertex_groups.new(name='Group')
ob_plane_001_plane_002.location = (0.0, 0.0, 0.0)
ob_plane_001_plane_002.rotation_euler = (1.571, -0.0, 0.0)
ob_plane_001_plane_002.lineart.crease_threshold = 0.0
_vg = ob_plane_001_plane_002.vertex_groups.new(name='Group')

# ---- collection membership
col_collection_1.objects.link(ob_plane_001_plane_000)
col_collection_1.objects.link(ob_plane_001_plane_002)
col_collection_2.objects.link(ob_plane_001_plane_000)
col_collection_2.objects.link(ob_plane_001_plane_002)
col_collection_3.objects.link(ob_plane_001_plane_000)
col_collection_3.objects.link(ob_plane_001_plane_002)
col_collection_4.objects.link(ob_plane_001_plane_000)
col_collection_4.objects.link(ob_plane_001_plane_002)
col_collection_5.objects.link(ob_plane_001_plane_000)
col_collection_5.objects.link(ob_plane_001_plane_002)
col_collection_6.objects.link(ob_plane_001_plane_000)
col_collection_6.objects.link(ob_plane_001_plane_002)
col_collection_7.objects.link(ob_plane_001_plane_000)
col_collection_7.objects.link(ob_plane_001_plane_002)
col_collection_8.objects.link(ob_plane_001_plane_000)
col_collection_8.objects.link(ob_plane_001_plane_002)
col_collection_9.objects.link(ob_plane_001_plane_000)
col_collection_9.objects.link(ob_plane_001_plane_002)
col_collection_10.objects.link(ob_plane_001_plane_000)
col_collection_10.objects.link(ob_plane_001_plane_002)
col_collection_11.objects.link(ob_plane_001_plane_000)
col_collection_11.objects.link(ob_plane_001_plane_002)
col_collection_12.objects.link(ob_plane_001_plane_000)
col_collection_12.objects.link(ob_plane_001_plane_002)
col_collection_13.objects.link(ob_plane_001_plane_000)
col_collection_13.objects.link(ob_plane_001_plane_002)
col_collection_14.objects.link(ob_plane_001_plane_000)
col_collection_14.objects.link(ob_plane_001_plane_002)
col_collection_15.objects.link(ob_plane_001_plane_000)
col_collection_15.objects.link(ob_plane_001_plane_002)
col_collection_16.objects.link(ob_plane_001_plane_000)
col_collection_16.objects.link(ob_plane_001_plane_002)
col_collection_17.objects.link(ob_plane_001_plane_000)
col_collection_17.objects.link(ob_plane_001_plane_002)
col_collection_18.objects.link(ob_plane_001_plane_000)
col_collection_18.objects.link(ob_plane_001_plane_002)
col_collection_19.objects.link(ob_plane_001_plane_000)
col_collection_19.objects.link(ob_plane_001_plane_002)
col_collection_20.objects.link(ob_plane_001_plane_000)
col_collection_20.objects.link(ob_plane_001_plane_002)

# ---- scene / render settings (as saved in the file)
scene.frame_start = 1; scene.frame_end = 250; scene.frame_set(68)
scene.render.engine = 'BLENDER_EEVEE_NEXT'
scene.render.resolution_percentage = 50
scene.render.dither_intensity = 0.0
scene.cycles.use_denoising = False
scene.cycles.samples = 128
scene.cycles.sampling_pattern = 'TABULATED_SOBOL'
scene.cycles.use_adaptive_sampling = False
scene.cycles.use_light_tree = False
scene.view_settings.view_transform = 'Standard'
bpy.context.view_layer.update()

# ---- added for rendering (the .blend has no active camera and no usable light): camera, sun
cam_auto = bpy.data.cameras.new('AutoCamera')
cam_auto.lens = 50.0
cam_auto.sensor_width = 36.0
cam_auto.clip_end = 1093.86
ob_auto_camera = bpy.data.objects.new('AutoCamera', cam_auto)
scene.collection.objects.link(ob_auto_camera)
ob_auto_camera.location = (62.6063, -88.7928, 52.1128)
ob_auto_camera.rotation_euler = (1.09748, -7.21219e-08, 0.694738)
scene.camera = ob_auto_camera
light_auto_sun = bpy.data.lights.new('AutoSun', 'SUN')
light_auto_sun.energy = 3.0
light_auto_sun.angle = 0.0523599
ob_auto_sun = bpy.data.objects.new('AutoSun', light_auto_sun)
scene.collection.objects.link(ob_auto_sun)
ob_auto_sun.rotation_euler = (0.872665, 0.174533, 0.523599)
bpy.context.view_layer.update()
